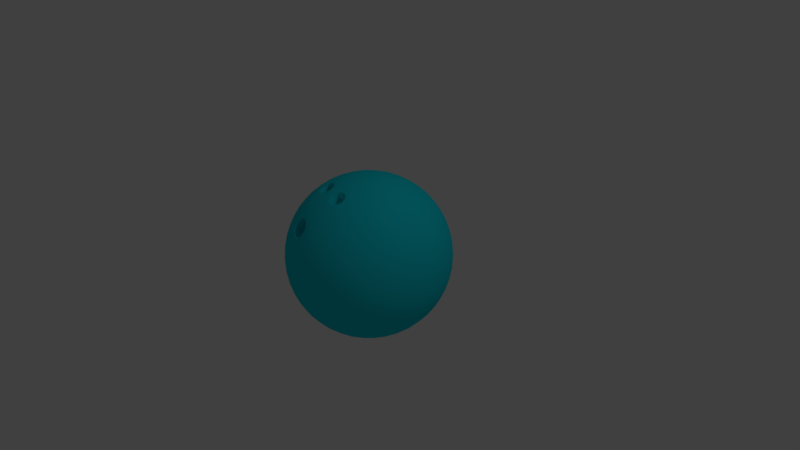 # Source: bowlingball.blend  (saved by Blender 2.78.0; exported with 4.5.12 LTS)
import bpy
from mathutils import Matrix  # noqa: F401  (used for matrix-valued properties, if any)

bpy.ops.wm.read_factory_settings(use_empty=True)
scene = bpy.context.scene
scene.name = 'Scene'

# ---- collections
col_collection_1 = bpy.data.collections.new('Collection 1'); scene.collection.children.link(col_collection_1)

# ---- materials (node trees are filled in below, after node groups)
mat_bowlingball = bpy.data.materials.new('BowlingBall')
mat_bowlingball.alpha_threshold = 0.0
mat_bowlingball.use_transparent_shadow = False
mat_bowlingball.diffuse_color = (0.006989, 0.6841, 0.8, 1.0)
mat_bowlingball.roughness = 0.5

# ---- material node trees

# ---- world
world_world = bpy.data.worlds.new('World'); scene.world = world_world
world_world.color = (0.05088, 0.05088, 0.05088)
world_world.use_sun_shadow = False
world_world.sun_shadow_jitter_overblur = 0.0
world_world.cycles.sampling_method = 'MANUAL'

# ---- cameras
cam_camera = bpy.data.cameras.new('Camera')
cam_camera.clip_end = 100.0
cam_camera.lens = 35.0
cam_camera.sensor_width = 32.0
cam_camera.sensor_height = 18.0
cam_camera.ortho_scale = 7.314
cam_camera.dof.focus_distance = 0.0
cam_camera.dof.aperture_fstop = 128.0

# ---- lights
light_lamp = bpy.data.lights.new('Lamp', 'POINT')
light_lamp.transmission_factor = 0.0
light_lamp.cutoff_distance = 30.0
light_lamp.energy = 100.0
light_lamp.shadow_buffer_clip_start = 1.001
light_lamp.shadow_soft_size = 0.1
light_lamp.shadow_maximum_resolution = 0.006
light_lamp.use_absolute_resolution = True

# ---- meshes
me_icosphere_001 = bpy.data.meshes.new('Icosphere.001')
me_icosphere_001.from_pydata([(0.0, 0.0, -1.3), (0.9407, -0.6834, -0.5814), (-0.3593, -1.106, -0.5814), (-1.163, 0.0, -0.5814), (-0.3593, 1.106, -0.5814), (0.9407, 0.6834, -0.5814), (0.3593, -1.106, 0.5814), (-0.9407, -0.6834, 0.5814), (-0.9407, 0.6834, 0.5814), (0.3593, 1.106, 0.5814), (1.163, 0.0, 0.5814), (0.0, 0.0, 1.3), (-0.3353, -1.032, -0.7159), (-0.3027, -0.9315, -0.8548), (-0.2609, -0.803, -0.9885), (-0.2112, -0.65, -1.106), (-0.1565, -0.4818, -1.197), (-0.1009, -0.3105, -1.258), (-0.0479, -0.1474, -1.291), (0.1254, -0.09112, -1.291), (0.2641, -0.1919, -1.258), (0.4098, -0.2978, -1.197), (0.5529, -0.4017, -1.106), (0.683, -0.4963, -0.9885), (0.7924, -0.5757, -0.8548), (0.8779, -0.6378, -0.7159), (0.83, -0.7852, -0.6201), (0.6915, -0.8862, -0.653), (0.5265, -0.978, -0.6754), (0.3417, -1.052, -0.6835), (0.1489, -1.101, -0.6754), (-0.03853, -1.123, -0.653), (-0.2099, -1.123, -0.6201), (1.003, 0.5467, -0.6201), (1.057, 0.3838, -0.653), (1.093, 0.1985, -0.6754), (1.106, -1.752e-08, -0.6835), (1.093, -0.1985, -0.6754), (1.057, -0.3838, -0.653), (1.003, -0.5467, -0.6201), (0.1254, 0.09112, -1.291), (0.2641, 0.1919, -1.258), (0.4098, 0.2978, -1.197), (0.5529, 0.4017, -1.106), (0.683, 0.4963, -0.9885), (0.7924, 0.5757, -0.8548), (0.8779, 0.6378, -0.7159), (-1.085, 0.0, -0.7159), (-0.9795, 0.0, -0.8548), (-0.8443, 0.0, -0.9885), (-0.6834, 0.0, -1.106), (-0.5066, 0.0, -1.197), (-0.3265, 0.0, -1.258), (-0.155, 0.0, -1.291), (-0.4903, -1.032, -0.6201), (-0.6292, -0.9315, -0.653), (-0.7675, -0.803, -0.6754), (-0.8946, -0.65, -0.6835), (-1.001, -0.4818, -0.6754), (-1.08, -0.3105, -0.653), (-1.133, -0.1474, -0.6201), (-0.3353, 1.032, -0.7159), (-0.3027, 0.9315, -0.8548), (-0.2609, 0.803, -0.9885), (-0.2112, 0.65, -1.106), (-0.1565, 0.4818, -1.197), (-0.1009, 0.3105, -1.258), (-0.0479, 0.1474, -1.291), (-1.133, 0.1474, -0.6201), (-1.08, 0.3105, -0.653), (-1.001, 0.4818, -0.6754), (-0.8946, 0.65, -0.6835), (-0.7675, 0.803, -0.6754), (-0.6292, 0.9315, -0.653), (-0.4903, 1.032, -0.6201), (-0.2099, 1.123, -0.6201), (-0.03853, 1.123, -0.653), (0.1489, 1.101, -0.6754), (0.3417, 1.052, -0.6835), (0.5265, 0.978, -0.6754), (0.6915, 0.8862, -0.653), (0.83, 0.7852, -0.6201), (1.211, -0.09112, 0.4651), (1.244, -0.1919, 0.3265), (1.254, -0.2978, 0.1689), (1.236, -0.4017, -1.752e-08), (1.19, -0.4963, -0.1689), (1.119, -0.5757, -0.3265), (1.033, -0.6378, -0.4651), (1.033, 0.6378, -0.4651), (1.119, 0.5757, -0.3265), (1.19, 0.4963, -0.1689), (1.236, 0.4017, 1.752e-08), (1.254, 0.2978, 0.1689), (1.244, 0.1919, 0.3265), (1.211, 0.09112, 0.4651), (0.2874, -1.179, 0.4651), (0.2018, -1.242, 0.3265), (0.1044, -1.285, 0.1689), (0.0, -1.3, -1.752e-08), (-0.1044, -1.285, -0.1689), (-0.2018, -1.242, -0.3265), (-0.2874, -1.179, -0.4651), (0.9258, -0.7853, -0.4651), (0.8933, -0.8862, -0.3265), (0.8396, -0.978, -0.1689), (0.7641, -1.052, 1.752e-08), (0.6707, -1.101, 0.1689), (0.5668, -1.123, 0.3265), (0.4607, -1.123, 0.4651), (-1.033, -0.6378, 0.4651), (-1.119, -0.5757, 0.3265), (-1.19, -0.4963, 0.1689), (-1.236, -0.4017, -1.752e-08), (-1.254, -0.2978, -0.1689), (-1.244, -0.1919, -0.3265), (-1.211, -0.09112, -0.4651), (-0.4607, -1.123, -0.4651), (-0.5668, -1.123, -0.3265), (-0.6707, -1.101, -0.1689), (-0.7641, -1.052, 1.752e-08), (-0.8396, -0.978, 0.1689), (-0.8933, -0.8862, 0.3265), (-0.9258, -0.7853, 0.4651), (-0.9258, 0.7853, 0.4651), (-0.8933, 0.8862, 0.3265), (-0.8396, 0.978, 0.1689), (-0.7641, 1.052, -1.752e-08), (-0.6707, 1.101, -0.1689), (-0.5668, 1.123, -0.3265), (-0.4607, 1.123, -0.4651), (-1.211, 0.09112, -0.4651), (-1.244, 0.1919, -0.3265), (-1.254, 0.2978, -0.1689), (-1.236, 0.4017, 1.752e-08), (-1.19, 0.4963, 0.1689), (-1.119, 0.5757, 0.3265), (-1.033, 0.6378, 0.4651), (0.4607, 1.123, 0.4651), (0.5668, 1.123, 0.3265), (0.6707, 1.101, 0.1689), (0.7641, 1.052, -1.752e-08), (0.8396, 0.978, -0.1689), (0.8933, 0.8862, -0.3265), (0.9258, 0.7853, -0.4651), (-0.2874, 1.179, -0.4651), (-0.2018, 1.242, -0.3265), (-0.1044, 1.285, -0.1689), (0.0, 1.3, 1.752e-08), (0.1044, 1.285, 0.1689), (0.2018, 1.242, 0.3265), (0.2874, 1.179, 0.4651), (1.133, -0.1474, 0.6201), (1.08, -0.3105, 0.653), (1.001, -0.4818, 0.6754), (0.8946, -0.65, 0.6835), (0.7675, -0.803, 0.6754), (0.6292, -0.9315, 0.653), (0.4903, -1.032, 0.6201), (0.2099, -1.123, 0.6201), (0.03853, -1.123, 0.653), (-0.1828, -1.09, 0.6754), (-0.5265, -0.978, 0.6754), (-0.6915, -0.8862, 0.653), (-0.83, -0.7852, 0.6201), (-1.003, -0.5467, 0.6201), (-1.057, -0.3838, 0.653), (-1.093, -0.1985, 0.6754), (-1.106, 1.752e-08, 0.6835), (-1.093, 0.1985, 0.6754), (-1.057, 0.3838, 0.653), (-1.003, 0.5467, 0.6201), (-0.83, 0.7852, 0.6201), (-0.6915, 0.8862, 0.653), (-0.5265, 0.978, 0.6754), (-0.3417, 1.052, 0.6835), (-0.1489, 1.101, 0.6754), (0.03853, 1.123, 0.653), (0.2099, 1.123, 0.6201), (0.4903, 1.032, 0.6201), (0.6292, 0.9315, 0.653), (0.7675, 0.803, 0.6754), (0.8946, 0.65, 0.6835), (1.001, 0.4818, 0.6754), (1.08, 0.3105, 0.653), (1.133, 0.1474, 0.6201), (0.0479, -0.1474, 1.291), (0.1009, -0.3105, 1.258), (0.1158, -0.5198, 1.183), (0.1521, -0.64, 1.118), (0.2609, -0.803, 0.9885), (0.3027, -0.9315, 0.8548), (0.3353, -1.032, 0.7159), (1.085, 0.0, 0.7159), (0.9795, 0.0, 0.8548), (0.8443, 0.0, 0.9885), (0.6834, 0.0, 1.106), (0.5066, 0.0, 1.197), (0.3265, 0.0, 1.258), (0.155, 0.0, 1.291), (-0.1254, -0.09112, 1.291), (-0.2641, -0.1919, 1.258), (-0.3992, -0.3524, 1.183), (-0.4992, -0.4284, 1.118), (-0.683, -0.4963, 0.9885), (-0.7924, -0.5757, 0.8548), (-0.8779, -0.6378, 0.7159), (-0.1254, 0.09112, 1.291), (-0.2641, 0.1919, 1.258), (-0.4098, 0.2978, 1.197), (-0.5529, 0.4017, 1.106), (-0.683, 0.4963, 0.9885), (-0.7924, 0.5757, 0.8548), (-0.8779, 0.6378, 0.7159), (0.0479, 0.1474, 1.291), (0.1009, 0.3105, 1.258), (0.1565, 0.4818, 1.197), (0.2112, 0.65, 1.106), (0.2609, 0.803, 0.9885), (0.3027, 0.9315, 0.8548), (0.3353, 1.032, 0.7159), (0.2161, 0.157, 1.272), (0.3993, 0.1645, 1.226), (0.2798, 0.3289, 1.226), (0.5868, 0.1686, 1.148), (0.4703, 0.3417, 1.163), (0.3417, 0.5059, 1.148), (0.7641, 0.1687, 1.038), (0.6587, 0.3463, 1.066), (0.5329, 0.5195, 1.066), (0.3965, 0.6746, 1.038), (0.9181, 0.1645, 0.9055), (0.8297, 0.3417, 0.9407), (0.715, 0.5195, 0.9534), (0.5814, 0.6834, 0.9407), (0.4401, 0.8224, 0.9055), (1.041, 0.157, 0.7622), (0.9716, 0.3289, 0.7986), (0.8737, 0.506, 0.8189), (0.7512, 0.6746, 0.8189), (0.6131, 0.8224, 0.7986), (0.4711, 0.9419, 0.7622), (-0.08253, 0.254, 1.272), (-0.03303, 0.4306, 1.226), (-0.2264, 0.3678, 1.226), (0.02093, 0.6102, 1.148), (-0.1797, 0.5529, 1.163), (-0.3756, 0.4813, 1.148), (0.07572, 0.7788, 1.038), (-0.1258, 0.7335, 1.066), (-0.3294, 0.6674, 1.066), (-0.5191, 0.5856, 1.038), (0.1273, 0.924, 0.9055), (-0.06863, 0.8946, 0.9407), (-0.2731, 0.8405, 0.9534), (-0.4703, 0.7641, 0.9407), (-0.6461, 0.6727, 0.9055), (0.1725, 1.039, 0.7622), (-0.01262, 1.026, 0.7986), (-0.2112, 0.9873, 0.8189), (-0.4095, 0.9229, 0.8189), (-0.5927, 0.8372, 0.7986), (-0.7502, 0.7391, 0.7622), (-0.2671, 0.0, 1.272), (-0.4197, 0.1016, 1.226), (-0.4197, -0.1016, 1.226), (-0.5738, 0.2085, 1.148), (-0.5814, 0.0, 1.163), (-0.5738, -0.2085, 1.148), (-0.7173, 0.3127, 1.038), (-0.7365, 0.107, 1.066), (-0.7365, -0.107, 1.066), (-0.7173, -0.3127, 1.038), (-0.8395, 0.4066, 0.9055), (-0.8721, 0.2112, 0.9407), (-0.8838, -1.662e-08, 0.9534), (-0.8721, -0.2112, 0.9407), (-0.8395, -0.4066, 0.9055), (-0.9347, 0.4851, 0.7622), (-0.9794, 0.3049, 0.7986), (-1.004, 0.1042, 0.8189), (-1.004, -0.1042, 0.8189), (-0.9794, -0.3049, 0.7986), (-0.9347, -0.4851, 0.7622), (-0.08253, -0.254, 1.272), (-0.2719, -0.4053, 1.202), (-0.01831, -0.4877, 1.202), (0.193, -0.4175, 0.3978), (-0.1797, -0.5529, 1.163), (-0.473, -0.5534, 1.073), (-0.3436, -0.611, 1.091), (-0.08116, -0.6963, 1.091), (0.05736, -0.7258, 1.073), (-0.6461, -0.6727, 0.9055), (-0.4703, -0.7641, 0.9407), (-0.2731, -0.8405, 0.9534), (-0.06863, -0.8946, 0.9407), (0.1273, -0.924, 0.9055), (-0.7502, -0.7391, 0.7622), (-0.5927, -0.8372, 0.7986), (-0.397, -0.9437, 0.793), (-0.2335, -0.9969, 0.793), (-0.01262, -1.026, 0.7986), (0.1725, -1.039, 0.7622), (0.2161, -0.157, 1.272), (0.2798, -0.3289, 1.226), (0.3993, -0.1645, 1.226), (0.3417, -0.5059, 1.148), (0.4703, -0.3417, 1.163), (0.5868, -0.1686, 1.148), (0.3965, -0.6746, 1.038), (0.5329, -0.5195, 1.066), (0.6587, -0.3463, 1.066), (0.7641, -0.1687, 1.038), (0.4401, -0.8224, 0.9055), (0.5814, -0.6834, 0.9407), (0.715, -0.5195, 0.9534), (0.8297, -0.3417, 0.9407), (0.9181, -0.1645, 0.9055), (0.4711, -0.9419, 0.7622), (0.6131, -0.8224, 0.7986), (0.7512, -0.6746, 0.8189), (0.8737, -0.506, 0.8189), (0.9716, -0.3289, 0.7986), (1.041, -0.157, 0.7622), (1.175, 0.254, 0.4952), (1.198, 0.3678, 0.3459), (1.111, 0.4306, 0.5188), (1.195, 0.4813, 0.1773), (1.12, 0.5529, 0.3593), (1.017, 0.6102, 0.532), (1.161, 0.5856, -1.565e-08), (1.101, 0.6674, 0.1821), (1.01, 0.7335, 0.3642), (0.8946, 0.7788, 0.532), (1.099, 0.6727, -0.1729), (1.052, 0.7641, 3.28e-08), (0.9748, 0.8405, 0.1821), (0.8721, 0.8946, 0.3593), (0.753, 0.924, 0.5188), (1.017, 0.7391, -0.3301), (0.9794, 0.8372, -0.1729), (0.9156, 0.9229, 1.023e-07), (0.8269, 0.9873, 0.1773), (0.72, 1.026, 0.3459), (0.6046, 1.039, 0.4952), (0.1215, 1.196, 0.4952), (0.02041, 1.253, 0.3459), (-0.06606, 1.19, 0.5188), (-0.08867, 1.285, 0.1773), (-0.1797, 1.236, 0.3593), (-0.266, 1.156, 0.532), (-0.1983, 1.285, -4.382e-07), (-0.2946, 1.253, 0.1821), (-0.3856, 1.187, 0.3642), (-0.4643, 1.092, 0.532), (-0.3002, 1.253, -0.1729), (-0.4017, 1.236, -5.74e-07), (-0.4982, 1.187, 0.1821), (-0.5814, 1.106, 0.3593), (-0.6461, 1.002, 0.5188), (-0.3886, 1.196, -0.3301), (-0.4936, 1.19, -0.1729), (-0.5948, 1.156, -5.284e-07), (-0.6835, 1.092, 0.1773), (-0.753, 1.002, 0.3459), (-0.8012, 0.896, 0.4952), (-1.1, 0.4851, 0.4952), (-1.185, 0.4066, 0.3459), (-1.152, 0.3049, 0.5188), (-1.249, 0.3127, 0.1773), (-1.231, 0.2112, 0.3593), (-1.182, 0.1042, 0.532), (-1.283, 0.2085, 1.095e-07), (-1.283, 0.107, 0.1821), (-1.248, -8.034e-08, 0.3642), (-1.182, -0.1042, 0.532), (-1.284, 0.1016, -0.1729), (-1.3, -4.428e-07, 7.872e-07), (-1.283, -0.107, 0.1821), (-1.231, -0.2112, 0.3593), (-1.152, -0.3049, 0.5188), (-1.257, -5.236e-07, -0.3301), (-1.284, -0.1017, -0.1729), (-1.283, -0.2085, 1.875e-06), (-1.249, -0.3127, 0.1773), (-1.185, -0.4066, 0.3459), (-1.1, -0.4851, 0.4952), (-0.8012, -0.896, 0.4952), (-0.753, -1.002, 0.3459), (-0.6461, -1.002, 0.5188), (-0.6835, -1.092, 0.1773), (-0.5814, -1.106, 0.3593), (-0.4643, -1.092, 0.532), (-0.5948, -1.156, -7.981e-07), (-0.4982, -1.187, 0.1821), (-0.3856, -1.187, 0.3642), (-0.2784, -1.135, 0.5579), (-0.4936, -1.19, -0.1729), (-0.4017, -1.236, -1.05e-06), (-0.2946, -1.253, 0.1821), (-0.1797, -1.236, 0.3593), (-0.06606, -1.19, 0.5188), (-0.3886, -1.196, -0.3301), (-0.3002, -1.253, -0.1729), (-0.1983, -1.285, -6.818e-07), (-0.08867, -1.285, 0.1773), (0.02041, -1.253, 0.3459), (0.1215, -1.196, 0.4952), (0.6046, -1.039, 0.4952), (0.72, -1.026, 0.3459), (0.753, -0.924, 0.5188), (0.8269, -0.9873, 0.1773), (0.8721, -0.8946, 0.3593), (0.8946, -0.7788, 0.532), (0.9156, -0.9229, -1.424e-06), (0.9748, -0.8405, 0.1821), (1.01, -0.7335, 0.3642), (1.017, -0.6102, 0.532), (0.9794, -0.8372, -0.1729), (1.052, -0.7641, -2.493e-06), (1.101, -0.6674, 0.1821), (1.12, -0.5529, 0.3593), (1.111, -0.4306, 0.5188), (1.017, -0.7391, -0.3301), (1.099, -0.6727, -0.1729), (1.161, -0.5856, -2.983e-06), (1.195, -0.4813, 0.1773), (1.198, -0.3678, 0.3459), (1.175, -0.254, 0.4952), (0.3886, 1.196, 0.3301), (0.4936, 1.19, 0.1729), (0.3002, 1.253, 0.1729), (0.5948, 1.156, -9.09e-09), (0.4017, 1.236, -2.615e-14), (0.1983, 1.285, 9.09e-09), (0.6835, 1.092, -0.1773), (0.4982, 1.187, -0.1821), (0.2946, 1.253, -0.1821), (0.08867, 1.285, -0.1773), (0.753, 1.002, -0.3459), (0.5814, 1.106, -0.3593), (0.3856, 1.187, -0.3642), (0.1797, 1.236, -0.3593), (-0.02041, 1.253, -0.3459), (0.8012, 0.896, -0.4952), (0.6461, 1.002, -0.5188), (0.4643, 1.092, -0.532), (0.266, 1.156, -0.532), (0.06606, 1.19, -0.5188), (-0.1215, 1.196, -0.4952), (-1.017, 0.7391, 0.3301), (-0.9794, 0.8372, 0.1729), (-1.099, 0.6727, 0.1729), (-0.9156, 0.9229, -9.09e-09), (-1.052, 0.7641, -7.845e-14), (-1.161, 0.5856, 9.09e-09), (-0.8269, 0.9873, -0.1773), (-0.9748, 0.8406, -0.1821), (-1.101, 0.6674, -0.1821), (-1.195, 0.4813, -0.1773), (-0.72, 1.026, -0.3459), (-0.8721, 0.8946, -0.3593), (-1.01, 0.7335, -0.3642), (-1.12, 0.5529, -0.3593), (-1.198, 0.3678, -0.3459), (-0.6046, 1.039, -0.4952), (-0.753, 0.924, -0.5188), (-0.8946, 0.7788, -0.532), (-1.017, 0.6102, -0.532), (-1.111, 0.4306, -0.5188), (-1.175, 0.254, -0.4952), (-1.017, -0.7391, 0.3301), (-1.099, -0.6727, 0.1729), (-0.9794, -0.8372, 0.1729), (-1.161, -0.5856, -9.09e-09), (-1.052, -0.7641, 8.031e-14), (-0.9156, -0.9229, 9.09e-09), (-1.195, -0.4813, -0.1773), (-1.101, -0.6674, -0.1821), (-0.9748, -0.8406, -0.1821), (-0.8269, -0.9873, -0.1773), (-1.198, -0.3678, -0.3459), (-1.12, -0.5529, -0.3593), (-1.01, -0.7335, -0.3642), (-0.8721, -0.8946, -0.3593), (-0.72, -1.026, -0.3459), (-1.175, -0.254, -0.4952), (-1.111, -0.4306, -0.5188), (-1.017, -0.6102, -0.532), (-0.8946, -0.7788, -0.532), (-0.753, -0.924, -0.5188), (-0.6046, -1.039, -0.4952), (0.3886, -1.196, 0.3301), (0.3002, -1.253, 0.1729), (0.4936, -1.19, 0.1729), (0.1983, -1.285, -9.09e-09), (0.4017, -1.236, 2.802e-14), (0.5948, -1.156, 9.09e-09), (0.08867, -1.285, -0.1773), (0.2946, -1.253, -0.1821), (0.4982, -1.187, -0.1821), (0.6835, -1.092, -0.1773), (-0.02041, -1.253, -0.3459), (0.1797, -1.236, -0.3593), (0.3856, -1.187, -0.3642), (0.5814, -1.106, -0.3593), (0.753, -1.002, -0.3459), (-0.1215, -1.196, -0.4952), (0.06606, -1.19, -0.5188), (0.266, -1.156, -0.532), (0.4643, -1.092, -0.532), (0.6461, -1.002, -0.5188), (0.8012, -0.896, -0.4952), (1.257, -1.507e-08, 0.3301), (1.284, -0.1016, 0.1729), (1.284, 0.1016, 0.1729), (1.283, -0.2085, -9.09e-09), (1.3, 0.0, 0.0), (1.283, 0.2085, 9.09e-09), (1.249, -0.3127, -0.1773), (1.283, -0.107, -0.1821), (1.283, 0.107, -0.1821), (1.249, 0.3127, -0.1773), (1.185, -0.4066, -0.3459), (1.231, -0.2112, -0.3593), (1.248, -3.324e-08, -0.3642), (1.231, 0.2112, -0.3593), (1.185, 0.4066, -0.3459), (1.1, -0.4851, -0.4952), (1.152, -0.3049, -0.5188), (1.182, -0.1042, -0.532), (1.182, 0.1042, -0.532), (1.152, 0.3049, -0.5188), (1.1, 0.4851, -0.4952), (0.7502, 0.7391, -0.7622), (0.6461, 0.6727, -0.9055), (0.5927, 0.8372, -0.7986), (0.5191, 0.5856, -1.038), (0.4703, 0.7641, -0.9407), (0.4095, 0.9229, -0.8189), (0.3756, 0.4813, -1.148), (0.3294, 0.6674, -1.066), (0.2731, 0.8405, -0.9534), (0.2112, 0.9873, -0.8189), (0.2264, 0.3678, -1.226), (0.1797, 0.5529, -1.163), (0.1258, 0.7335, -1.066), (0.06863, 0.8946, -0.9407), (0.01262, 1.026, -0.7986), (0.08253, 0.254, -1.272), (0.03303, 0.4306, -1.226), (-0.02093, 0.6102, -1.148), (-0.07573, 0.7788, -1.038), (-0.1273, 0.924, -0.9055), (-0.1725, 1.039, -0.7622), (-0.4711, 0.9419, -0.7622), (-0.4401, 0.8224, -0.9055), (-0.6131, 0.8224, -0.7986), (-0.3965, 0.6746, -1.038), (-0.5814, 0.6834, -0.9407), (-0.7512, 0.6746, -0.8189), (-0.3417, 0.5059, -1.148), (-0.5329, 0.5195, -1.066), (-0.715, 0.5195, -0.9534), (-0.8737, 0.506, -0.8189), (-0.2798, 0.3289, -1.226), (-0.4703, 0.3417, -1.163), (-0.6587, 0.3463, -1.066), (-0.8297, 0.3417, -0.9407), (-0.9716, 0.3289, -0.7986), (-0.2161, 0.157, -1.272), (-0.3993, 0.1645, -1.226), (-0.5868, 0.1686, -1.148), (-0.7641, 0.1686, -1.038), (-0.9181, 0.1645, -0.9055), (-1.041, 0.157, -0.7622), (-1.041, -0.157, -0.7622), (-0.9181, -0.1645, -0.9055), (-0.9716, -0.3289, -0.7986), (-0.7641, -0.1687, -1.038), (-0.8297, -0.3417, -0.9407), (-0.8737, -0.506, -0.8189), (-0.5868, -0.1687, -1.148), (-0.6587, -0.3463, -1.066), (-0.715, -0.5195, -0.9534), (-0.7512, -0.6746, -0.8189), (-0.3993, -0.1645, -1.226), (-0.4703, -0.3417, -1.163), (-0.5329, -0.5195, -1.066), (-0.5814, -0.6834, -0.9407), (-0.6131, -0.8224, -0.7986), (-0.2161, -0.157, -1.272), (-0.2798, -0.3289, -1.226), (-0.3417, -0.506, -1.148), (-0.3965, -0.6746, -1.038), (-0.4401, -0.8224, -0.9055), (-0.4711, -0.9419, -0.7622), (0.9347, 0.4851, -0.7622), (0.9794, 0.3049, -0.7986), (0.8395, 0.4066, -0.9055), (1.004, 0.1042, -0.8189), (0.8721, 0.2112, -0.9407), (0.7173, 0.3127, -1.038), (1.004, -0.1042, -0.8189), (0.8838, -6.266e-07, -0.9534), (0.7365, 0.107, -1.066), (0.5739, 0.2085, -1.148), (0.9794, -0.3049, -0.7986), (0.8721, -0.2112, -0.9407), (0.7365, -0.107, -1.066), (0.5814, -9.347e-07, -1.163), (0.4197, 0.1016, -1.226), (0.9347, -0.4851, -0.7622), (0.8395, -0.4066, -0.9055), (0.7173, -0.3127, -1.038), (0.5739, -0.2085, -1.148), (0.4197, -0.1017, -1.226), (0.2671, -7.219e-07, -1.272), (-0.1725, -1.039, -0.7622), (-0.1273, -0.924, -0.9055), (0.01262, -1.026, -0.7986), (-0.07572, -0.7788, -1.038), (0.06863, -0.8946, -0.9407), (0.2112, -0.9873, -0.8189), (-0.02093, -0.6102, -1.148), (0.1258, -0.7335, -1.066), (0.2731, -0.8405, -0.9534), (0.4095, -0.9229, -0.8189), (0.03303, -0.4306, -1.226), (0.1797, -0.5529, -1.163), (0.3294, -0.6674, -1.066), (0.4703, -0.7641, -0.9407), (0.5927, -0.8372, -0.7986), (0.08253, -0.254, -1.272), (0.2264, -0.3678, -1.226), (0.3756, -0.4813, -1.148), (0.5191, -0.5856, -1.038), (0.6461, -0.6727, -0.9055), (0.7502, -0.7391, -0.7622), (-0.4095, -0.9229, 0.8189), (-0.2112, -0.9873, 0.8189), (-0.4926, -0.989, 0.6754), (-0.1489, -1.101, 0.6754), (-0.266, -1.156, 0.532), (-0.442, -1.082, 0.5579), (-0.3638, -0.959, 0.7861), (-0.332, -0.9655, 0.7922), (-0.2989, -0.9762, 0.7922), (-0.2694, -0.9897, 0.7861), (-0.41, -0.9588, 0.7634), (-0.4321, -0.9643, 0.744), (-0.451, -0.9732, 0.7207), (-0.4643, -0.9845, 0.6965), (-0.2318, -1.017, 0.7634), (-0.2172, -1.034, 0.744), (-0.2072, -1.052, 0.7207), (-0.2031, -1.069, 0.6965), (-0.2654, -1.12, 0.5875), (-0.2434, -1.115, 0.607), (-0.2245, -1.106, 0.6302), (-0.2111, -1.094, 0.6543), (-0.4724, -1.009, 0.6543), (-0.4683, -1.026, 0.6302), (-0.4583, -1.045, 0.607), (-0.4436, -1.062, 0.5875), (-0.4061, -1.089, 0.5648), (-0.3766, -1.103, 0.5588), (-0.3435, -1.113, 0.5588), (-0.3117, -1.12, 0.5648), (-0.2596, -0.9813, 0.8039), (-0.2475, -1.003, 0.777), (-0.4838, -0.9755, 0.7007), (-0.4716, -0.9958, 0.6754), (-0.182, -1.074, 0.7007), (-0.2038, -1.083, 0.6754), (-0.1916, -1.103, 0.6502), (-0.4608, -1.065, 0.5743), (-0.4279, -1.076, 0.5739), (-0.3087, -1.132, 0.5471), (-0.2863, -1.122, 0.5739), (-0.3891, -0.9567, 0.777), (-0.3668, -0.9465, 0.8039), (-0.3307, -0.9538, 0.8107), (-0.2931, -0.966, 0.8107), (-0.4222, -0.9462, 0.7766), (-0.4472, -0.9524, 0.7545), (-0.4687, -0.9626, 0.7281), (-0.2146, -1.014, 0.7766), (-0.198, -1.033, 0.7545), (-0.1866, -1.054, 0.7281), (-0.2533, -1.133, 0.5743), (-0.2282, -1.126, 0.5963), (-0.2068, -1.116, 0.6227), (-0.4934, -1.005, 0.6502), (-0.4888, -1.025, 0.6227), (-0.4774, -1.045, 0.5963), (-0.4158, -1.097, 0.5471), (-0.3824, -1.113, 0.5402), (-0.3448, -1.125, 0.5402), (0.1565, -0.4818, 1.197), (0.2112, -0.65, 1.106), (-0.4098, -0.2978, 1.197), (-0.5529, -0.4017, 1.106), (-0.03303, -0.4306, 1.226), (-0.2264, -0.3678, 1.226), (-0.5191, -0.5856, 1.038), (-0.3294, -0.6674, 1.066), (-0.1258, -0.7335, 1.066), (0.07572, -0.7788, 1.038), (-0.2411, -0.5309, 1.158), (-0.117, -0.5712, 1.158), (0.1049, -0.5508, 1.169), (0.1149, -0.5665, 1.161), (0.1222, -0.5844, 1.151), (0.1257, -0.603, 1.141), (0.1257, -0.6205, 1.131), (-0.4086, -0.3839, 1.169), (-0.426, -0.3908, 1.161), (-0.4424, -0.401, 1.151), (-0.4561, -0.414, 1.141), (-0.4664, -0.4281, 1.131), (0.004127, -0.5123, 1.191), (0.02351, -0.5125, 1.19), (0.04409, -0.5156, 1.189), (0.06408, -0.5219, 1.185), (0.08177, -0.5305, 1.18), (-0.378, -0.3811, 1.18), (-0.3586, -0.3845, 1.185), (-0.3388, -0.3912, 1.189), (-0.3203, -0.4008, 1.19), (-0.3045, -0.4121, 1.191), (-0.4407, -0.55, 1.087), (-0.4246, -0.5622, 1.088), (-0.4056, -0.5726, 1.089), (-0.3853, -0.5798, 1.093), (-0.3657, -0.5836, 1.098), (-0.04719, -0.687, 1.098), (-0.02908, -0.6956, 1.093), (-0.008393, -0.7017, 1.089), (0.01306, -0.7044, 1.088), (0.03329, -0.704, 1.087), (-0.2847, -0.435, 1.187), (-0.2761, -0.4519, 1.183), (-0.2699, -0.4707, 1.177), (-0.2669, -0.4897, 1.17), (-0.267, -0.5074, 1.162), (-0.02537, -0.5192, 1.187), (-0.04228, -0.5279, 1.183), (-0.05828, -0.5394, 1.177), (-0.07189, -0.553, 1.17), (-0.08227, -0.5675, 1.162), (-0.4753, -0.4545, 1.117), (-0.4759, -0.4725, 1.109), (-0.4734, -0.4915, 1.102), (-0.4678, -0.51, 1.096), (-0.4599, -0.5266, 1.091), (-0.2752, -0.5341, 1.148), (-0.2858, -0.5493, 1.138), (-0.3, -0.5631, 1.128), (-0.3171, -0.5739, 1.118), (-0.3349, -0.5809, 1.109), (-0.09129, -0.5939, 1.148), (-0.09167, -0.6123, 1.138), (-0.08825, -0.6319, 1.128), (-0.08083, -0.6507, 1.118), (-0.07052, -0.6668, 1.109), (0.1173, -0.6471, 1.117), (0.1073, -0.662, 1.109), (0.0941, -0.6759, 1.102), (0.07868, -0.6875, 1.096), (0.06253, -0.6963, 1.091), (0.1552, -0.6212, 1.128), (0.1235, -0.6342, 1.124), (-0.4907, -0.4114, 1.128), (-0.4726, -0.4405, 1.124), (0.09807, -0.5077, 1.19), (0.09481, -0.5394, 1.175), (-0.2872, -0.3912, 1.203), (-0.2934, -0.4222, 1.19), (-0.3651, -0.61, 1.085), (-0.35, -0.5843, 1.103), (0.0358, -0.7289, 1.072), (0.04896, -0.7017, 1.088), (-0.2382, -0.512, 1.167), (-0.2691, -0.521, 1.156), (-0.1083, -0.5542, 1.167), (-0.08858, -0.5797, 1.156), (-0.4839, -0.5363, 1.077), (-0.452, -0.5389, 1.088), (-0.323, -0.6065, 1.1), (-0.09519, -0.6805, 1.1), (-0.06026, -0.6784, 1.103), (0.07627, -0.7183, 1.077), (0.1296, -0.5353, 1.175), (0.1419, -0.5546, 1.164), (0.1508, -0.5767, 1.152), (0.1551, -0.5997, 1.14), (-0.3937, -0.3806, 1.175), (-0.4195, -0.3569, 1.175), (-0.4407, -0.3653, 1.164), (-0.461, -0.3779, 1.152), (-0.478, -0.3939, 1.14), (-0.01086, -0.514, 1.19), (0.002449, -0.4853, 1.203), (0.02623, -0.4855, 1.202), (0.05161, -0.4893, 1.2), (0.07629, -0.497, 1.196), (-0.3778, -0.3531, 1.19), (-0.3539, -0.3573, 1.196), (-0.3294, -0.3655, 1.2), (-0.3066, -0.3774, 1.202), (-0.4574, -0.5687, 1.072), (-0.4376, -0.5837, 1.072), (-0.4142, -0.5965, 1.074), (-0.3892, -0.6054, 1.078), (-0.06322, -0.7081, 1.085), (-0.04097, -0.7186, 1.078), (-0.01547, -0.726, 1.074), (0.01098, -0.7294, 1.072), (-0.2599, -0.4228, 1.198), (-0.2493, -0.4436, 1.193), (-0.2417, -0.4667, 1.185), (-0.238, -0.4901, 1.176), (-0.03826, -0.4948, 1.198), (-0.05903, -0.5055, 1.193), (-0.07876, -0.5197, 1.185), (-0.09553, -0.5365, 1.176), (-0.5029, -0.4476, 1.109), (-0.5036, -0.4696, 1.099), (-0.5005, -0.493, 1.09), (-0.4936, -0.5159, 1.082), (-0.2495, -0.5489, 1.148), (-0.2624, -0.5674, 1.136), (-0.28, -0.5844, 1.123), (-0.301, -0.5978, 1.111), (-0.1208, -0.5907, 1.148), (-0.1212, -0.6133, 1.136), (-0.117, -0.6374, 1.123), (-0.1079, -0.6605, 1.111), (0.1437, -0.6577, 1.109), (0.1314, -0.6759, 1.099), (0.1151, -0.6931, 1.09), (0.09608, -0.7075, 1.082), (-0.138, -0.5852, 0.5233), (-0.1161, -0.5982, 0.5142), (-0.3329, -0.58, 0.4336), (-0.3402, -0.5913, 0.4125), (-0.07164, -0.6649, 0.4336), (-0.07236, -0.6783, 0.4125), (-0.07969, -0.6897, 0.3915), (-0.3122, -0.6577, 0.3246), (-0.2965, -0.6716, 0.311), (-0.1802, -0.7153, 0.3019), (-0.1549, -0.7176, 0.311), (-0.2577, -0.5522, 0.5142), (-0.2324, -0.5545, 0.5233), (-0.2006, -0.561, 0.5293), (-0.1675, -0.5717, 0.5293), (-0.2786, -0.5543, 0.5006), (-0.3007, -0.5597, 0.4811), (-0.3195, -0.5687, 0.4579), (-0.1004, -0.6121, 0.5006), (-0.08575, -0.6296, 0.4811), (-0.07577, -0.6479, 0.4579), (-0.134, -0.7156, 0.3246), (-0.1119, -0.7101, 0.3441), (-0.09306, -0.7011, 0.3673), (-0.3409, -0.6048, 0.3915), (-0.3368, -0.6219, 0.3673), (-0.3269, -0.6403, 0.3441), (-0.2746, -0.6846, 0.3019), (-0.2452, -0.6982, 0.2959), (-0.212, -0.7089, 0.2959), (-0.2093, -0.644, 0.4185), (-0.2573, -0.1595, 0.4627), (-0.1603, -0.2004, 0.4865), (-0.05377, -0.2401, 0.4944), (-0.1784, -0.09968, 0.5142), (-0.07804, -0.1413, 0.5285), (-0.2367, -0.2579, 0.4271), (-0.1347, -0.3033, 0.4414), (-0.2511, -0.1472, 0.4701), (-0.08918, -0.1311, 0.5294), (-0.1503, -0.3026, 0.4366), (-0.05168, -0.2265, 0.5009), (-0.2446, -0.2457, 0.4299), (-0.1196, -0.3, 0.4477), (-0.1933, -0.103, 0.508), (-0.2107, -0.1098, 0.4995), (-0.227, -0.1201, 0.4897), (-0.2408, -0.133, 0.4796), (-0.1627, -0.1002, 0.5191), (-0.1433, -0.1036, 0.5239), (-0.1234, -0.1103, 0.5274), (-0.105, -0.1199, 0.5292), (-0.2254, -0.269, 0.4261), (-0.2093, -0.2813, 0.4263), (-0.1903, -0.2917, 0.4282), (-0.17, -0.2989, 0.4318), (-0.06936, -0.154, 0.5259), (-0.06078, -0.171, 0.5216), (-0.05462, -0.1897, 0.5157), (-0.05161, -0.2087, 0.5085), (-0.26, -0.1736, 0.4558), (-0.2606, -0.1915, 0.448), (-0.2581, -0.2105, 0.4407), (-0.2525, -0.229, 0.4345), (-0.05993, -0.2532, 0.4868), (-0.07046, -0.2683, 0.4771), (-0.08473, -0.2822, 0.4667), (-0.1018, -0.293, 0.4566), (0.2956, -0.4415, 0.374), (0.08354, -0.387, 0.4056), (0.1613, -0.3214, 0.4398), (0.2669, -0.3467, 0.4255), (0.1119, -0.4858, 0.3527), (0.2211, -0.509, 0.3384), (0.2978, -0.4278, 0.3813), (0.2539, -0.3378, 0.4304), (0.2054, -0.5113, 0.3374), (0.08985, -0.3748, 0.4122), (0.1016, -0.4742, 0.359), (0.2347, -0.5037, 0.3412), (0.2771, -0.3581, 0.4192), (0.287, -0.3738, 0.4107), (0.2943, -0.3918, 0.401), (0.2978, -0.4103, 0.3909), (0.1762, -0.3197, 0.4406), (0.1956, -0.3199, 0.4405), (0.2162, -0.323, 0.4387), (0.2362, -0.3292, 0.4352), (0.1249, -0.4944, 0.3479), (0.143, -0.5029, 0.3431), (0.1637, -0.509, 0.3395), (0.1852, -0.5117, 0.3376), (0.1468, -0.3265, 0.4372), (0.1298, -0.3352, 0.4329), (0.1138, -0.3468, 0.4269), (0.1002, -0.3604, 0.4198), (0.08083, -0.4012, 0.3981), (0.08044, -0.4197, 0.3884), (0.08387, -0.4392, 0.378), (0.09129, -0.458, 0.3679), (0.2895, -0.4544, 0.3671), (0.2794, -0.4693, 0.3592), (0.2662, -0.4832, 0.3519), (0.2508, -0.4949, 0.3458)], [], [(0, 19, 18), (1, 25, 39), (0, 18, 53), (0, 53, 67), (0, 67, 40), (1, 39, 88), (2, 32, 102), (3, 60, 116), (4, 74, 130), (5, 81, 144), (1, 88, 103), (2, 102, 117), (3, 116, 131), (4, 130, 145), (5, 144, 89), (6, 158, 192), (7, 164, 206), (8, 171, 213), (9, 178, 220), (10, 185, 193), (199, 214, 11), (198, 221, 199), (197, 222, 198), (196, 224, 197), (195, 227, 196), (194, 231, 195), (193, 236, 194), (199, 221, 214), (221, 215, 214), (198, 222, 221), (222, 223, 221), (221, 223, 215), (223, 216, 215), (197, 224, 222), (224, 225, 222), (222, 225, 223), (225, 226, 223), (223, 226, 216), (226, 217, 216), (196, 227, 224), (227, 228, 224), (224, 228, 225), (228, 229, 225), (225, 229, 226), (229, 230, 226), (226, 230, 217), (230, 218, 217), (195, 231, 227), (231, 232, 227), (227, 232, 228), (232, 233, 228), (228, 233, 229), (233, 234, 229), (229, 234, 230), (234, 235, 230), (230, 235, 218), (235, 219, 218), (194, 236, 231), (236, 237, 231), (231, 237, 232), (237, 238, 232), (232, 238, 233), (238, 239, 233), (233, 239, 234), (239, 240, 234), (234, 240, 235), (240, 241, 235), (235, 241, 219), (241, 220, 219), (193, 185, 236), (185, 184, 236), (236, 184, 237), (184, 183, 237), (237, 183, 238), (183, 182, 238), (238, 182, 239), (182, 181, 239), (239, 181, 240), (181, 180, 240), (240, 180, 241), (180, 179, 241), (241, 179, 220), (179, 9, 220), (214, 207, 11), (215, 242, 214), (216, 243, 215), (217, 245, 216), (218, 248, 217), (219, 252, 218), (220, 257, 219), (214, 242, 207), (242, 208, 207), (215, 243, 242), (243, 244, 242), (242, 244, 208), (244, 209, 208), (216, 245, 243), (245, 246, 243), (243, 246, 244), (246, 247, 244), (244, 247, 209), (247, 210, 209), (217, 248, 245), (248, 249, 245), (245, 249, 246), (249, 250, 246), (246, 250, 247), (250, 251, 247), (247, 251, 210), (251, 211, 210), (218, 252, 248), (252, 253, 248), (248, 253, 249), (253, 254, 249), (249, 254, 250), (254, 255, 250), (250, 255, 251), (255, 256, 251), (251, 256, 211), (256, 212, 211), (219, 257, 252), (257, 258, 252), (252, 258, 253), (258, 259, 253), (253, 259, 254), (259, 260, 254), (254, 260, 255), (260, 261, 255), (255, 261, 256), (261, 262, 256), (256, 262, 212), (262, 213, 212), (220, 178, 257), (178, 177, 257), (257, 177, 258), (177, 176, 258), (258, 176, 259), (176, 175, 259), (259, 175, 260), (175, 174, 260), (260, 174, 261), (174, 173, 261), (261, 173, 262), (173, 172, 262), (262, 172, 213), (172, 8, 213), (207, 200, 11), (208, 263, 207), (209, 264, 208), (210, 266, 209), (211, 269, 210), (212, 273, 211), (213, 278, 212), (207, 263, 200), (263, 201, 200), (208, 264, 263), (264, 265, 263), (263, 265, 201), (265, 702, 201), (209, 266, 264), (266, 267, 264), (264, 267, 265), (267, 268, 265), (265, 268, 702), (268, 703, 702), (210, 269, 266), (269, 270, 266), (266, 270, 267), (270, 271, 267), (267, 271, 268), (271, 272, 268), (268, 272, 703), (272, 204, 703), (211, 273, 269), (273, 274, 269), (269, 274, 270), (274, 275, 270), (270, 275, 271), (275, 276, 271), (271, 276, 272), (276, 277, 272), (272, 277, 204), (277, 205, 204), (212, 278, 273), (278, 279, 273), (273, 279, 274), (279, 280, 274), (274, 280, 275), (280, 281, 275), (275, 281, 276), (281, 282, 276), (276, 282, 277), (282, 283, 277), (277, 283, 205), (283, 206, 205), (213, 171, 278), (171, 170, 278), (278, 170, 279), (170, 169, 279), (279, 169, 280), (169, 168, 280), (280, 168, 281), (168, 167, 281), (281, 167, 282), (167, 166, 282), (282, 166, 283), (166, 165, 283), (283, 165, 206), (165, 7, 206), (200, 186, 11), (201, 284, 200), (702, 705, 201), (746, 745, 903, 885), (204, 706, 703), (205, 293, 204), (206, 298, 205), (200, 284, 186), (284, 187, 186), (201, 705, 284), (705, 704, 284), (284, 704, 187), (704, 700, 187), (718, 719, 890, 889), (759, 758, 909, 910), (705, 288, 704), (722, 803, 914, 928), (787, 762, 940, 913), (747, 748, 937, 936), (789, 732, 896, 880), (745, 744, 902, 903), (717, 718, 889, 888), (707, 708, 288), (751, 787, 913, 921), (803, 747, 936, 914), (741, 783, 917, 920), (709, 190, 701), (204, 293, 706), (293, 294, 706), (706, 294, 707), (294, 295, 707), (707, 295, 708), (295, 296, 708), (708, 296, 709), (296, 297, 709), (709, 297, 190), (297, 191, 190), (205, 298, 293), (298, 299, 293), (293, 299, 294), (299, 640, 294), (294, 640, 295), (640, 641, 295), (295, 641, 296), (641, 302, 296), (296, 302, 297), (302, 303, 297), (297, 303, 191), (303, 192, 191), (206, 164, 298), (164, 163, 298), (298, 163, 299), (163, 162, 299), (299, 162, 640), (641, 643, 302), (643, 160, 302), (302, 160, 303), (160, 159, 303), (303, 159, 192), (159, 6, 192), (186, 199, 11), (187, 304, 186), (700, 305, 187), (701, 307, 700), (190, 310, 701), (191, 314, 190), (192, 319, 191), (186, 304, 199), (304, 198, 199), (187, 305, 304), (305, 306, 304), (304, 306, 198), (306, 197, 198), (700, 307, 305), (307, 308, 305), (305, 308, 306), (308, 309, 306), (306, 309, 197), (309, 196, 197), (701, 310, 307), (310, 311, 307), (307, 311, 308), (311, 312, 308), (308, 312, 309), (312, 313, 309), (309, 313, 196), (313, 195, 196), (190, 314, 310), (314, 315, 310), (310, 315, 311), (315, 316, 311), (311, 316, 312), (316, 317, 312), (312, 317, 313), (317, 318, 313), (313, 318, 195), (318, 194, 195), (191, 319, 314), (319, 320, 314), (314, 320, 315), (320, 321, 315), (315, 321, 316), (321, 322, 316), (316, 322, 317), (322, 323, 317), (317, 323, 318), (323, 324, 318), (318, 324, 194), (324, 193, 194), (192, 158, 319), (158, 157, 319), (319, 157, 320), (157, 156, 320), (320, 156, 321), (156, 155, 321), (321, 155, 322), (155, 154, 322), (322, 154, 323), (154, 153, 323), (323, 153, 324), (153, 152, 324), (324, 152, 193), (152, 10, 193), (95, 185, 10), (94, 325, 95), (93, 326, 94), (92, 328, 93), (91, 331, 92), (90, 335, 91), (89, 340, 90), (95, 325, 185), (325, 184, 185), (94, 326, 325), (326, 327, 325), (325, 327, 184), (327, 183, 184), (93, 328, 326), (328, 329, 326), (326, 329, 327), (329, 330, 327), (327, 330, 183), (330, 182, 183), (92, 331, 328), (331, 332, 328), (328, 332, 329), (332, 333, 329), (329, 333, 330), (333, 334, 330), (330, 334, 182), (334, 181, 182), (91, 335, 331), (335, 336, 331), (331, 336, 332), (336, 337, 332), (332, 337, 333), (337, 338, 333), (333, 338, 334), (338, 339, 334), (334, 339, 181), (339, 180, 181), (90, 340, 335), (340, 341, 335), (335, 341, 336), (341, 342, 336), (336, 342, 337), (342, 343, 337), (337, 343, 338), (343, 344, 338), (338, 344, 339), (344, 345, 339), (339, 345, 180), (345, 179, 180), (89, 144, 340), (144, 143, 340), (340, 143, 341), (143, 142, 341), (341, 142, 342), (142, 141, 342), (342, 141, 343), (141, 140, 343), (343, 140, 344), (140, 139, 344), (344, 139, 345), (139, 138, 345), (345, 138, 179), (138, 9, 179), (151, 178, 9), (150, 346, 151), (149, 347, 150), (148, 349, 149), (147, 352, 148), (146, 356, 147), (145, 361, 146), (151, 346, 178), (346, 177, 178), (150, 347, 346), (347, 348, 346), (346, 348, 177), (348, 176, 177), (149, 349, 347), (349, 350, 347), (347, 350, 348), (350, 351, 348), (348, 351, 176), (351, 175, 176), (148, 352, 349), (352, 353, 349), (349, 353, 350), (353, 354, 350), (350, 354, 351), (354, 355, 351), (351, 355, 175), (355, 174, 175), (147, 356, 352), (356, 357, 352), (352, 357, 353), (357, 358, 353), (353, 358, 354), (358, 359, 354), (354, 359, 355), (359, 360, 355), (355, 360, 174), (360, 173, 174), (146, 361, 356), (361, 362, 356), (356, 362, 357), (362, 363, 357), (357, 363, 358), (363, 364, 358), (358, 364, 359), (364, 365, 359), (359, 365, 360), (365, 366, 360), (360, 366, 173), (366, 172, 173), (145, 130, 361), (130, 129, 361), (361, 129, 362), (129, 128, 362), (362, 128, 363), (128, 127, 363), (363, 127, 364), (127, 126, 364), (364, 126, 365), (126, 125, 365), (365, 125, 366), (125, 124, 366), (366, 124, 172), (124, 8, 172), (137, 171, 8), (136, 367, 137), (135, 368, 136), (134, 370, 135), (133, 373, 134), (132, 377, 133), (131, 382, 132), (137, 367, 171), (367, 170, 171), (136, 368, 367), (368, 369, 367), (367, 369, 170), (369, 169, 170), (135, 370, 368), (370, 371, 368), (368, 371, 369), (371, 372, 369), (369, 372, 169), (372, 168, 169), (134, 373, 370), (373, 374, 370), (370, 374, 371), (374, 375, 371), (371, 375, 372), (375, 376, 372), (372, 376, 168), (376, 167, 168), (133, 377, 373), (377, 378, 373), (373, 378, 374), (378, 379, 374), (374, 379, 375), (379, 380, 375), (375, 380, 376), (380, 381, 376), (376, 381, 167), (381, 166, 167), (132, 382, 377), (382, 383, 377), (377, 383, 378), (383, 384, 378), (378, 384, 379), (384, 385, 379), (379, 385, 380), (385, 386, 380), (380, 386, 381), (386, 387, 381), (381, 387, 166), (387, 165, 166), (131, 116, 382), (116, 115, 382), (382, 115, 383), (115, 114, 383), (383, 114, 384), (114, 113, 384), (384, 113, 385), (113, 112, 385), (385, 112, 386), (112, 111, 386), (386, 111, 387), (111, 110, 387), (387, 110, 165), (110, 7, 165), (123, 164, 7), (122, 388, 123), (121, 389, 122), (120, 391, 121), (119, 394, 120), (118, 398, 119), (117, 403, 118), (123, 388, 164), (388, 163, 164), (122, 389, 388), (389, 390, 388), (388, 390, 163), (390, 162, 163), (121, 391, 389), (391, 392, 389), (389, 392, 390), (392, 393, 390), (390, 393, 162), (120, 394, 391), (394, 395, 391), (391, 395, 392), (395, 396, 392), (392, 396, 393), (396, 644, 393), (119, 398, 394), (398, 399, 394), (394, 399, 395), (399, 400, 395), (395, 400, 396), (400, 401, 396), (396, 401, 644), (401, 402, 644), (644, 402, 643), (402, 160, 643), (118, 403, 398), (403, 404, 398), (398, 404, 399), (404, 405, 399), (399, 405, 400), (405, 406, 400), (400, 406, 401), (406, 407, 401), (401, 407, 402), (407, 408, 402), (402, 408, 160), (408, 159, 160), (117, 102, 403), (102, 101, 403), (403, 101, 404), (101, 100, 404), (404, 100, 405), (100, 99, 405), (405, 99, 406), (99, 98, 406), (406, 98, 407), (98, 97, 407), (407, 97, 408), (97, 96, 408), (408, 96, 159), (96, 6, 159), (109, 158, 6), (108, 409, 109), (107, 410, 108), (106, 412, 107), (105, 415, 106), (104, 419, 105), (103, 424, 104), (109, 409, 158), (409, 157, 158), (108, 410, 409), (410, 411, 409), (409, 411, 157), (411, 156, 157), (107, 412, 410), (412, 413, 410), (410, 413, 411), (413, 414, 411), (411, 414, 156), (414, 155, 156), (106, 415, 412), (415, 416, 412), (412, 416, 413), (416, 417, 413), (413, 417, 414), (417, 418, 414), (414, 418, 155), (418, 154, 155), (105, 419, 415), (419, 420, 415), (415, 420, 416), (420, 421, 416), (416, 421, 417), (421, 422, 417), (417, 422, 418), (422, 423, 418), (418, 423, 154), (423, 153, 154), (104, 424, 419), (424, 425, 419), (419, 425, 420), (425, 426, 420), (420, 426, 421), (426, 427, 421), (421, 427, 422), (427, 428, 422), (422, 428, 423), (428, 429, 423), (423, 429, 153), (429, 152, 153), (103, 88, 424), (88, 87, 424), (424, 87, 425), (87, 86, 425), (425, 86, 426), (86, 85, 426), (426, 85, 427), (85, 84, 427), (427, 84, 428), (84, 83, 428), (428, 83, 429), (83, 82, 429), (429, 82, 152), (82, 10, 152), (138, 151, 9), (139, 430, 138), (140, 431, 139), (141, 433, 140), (142, 436, 141), (143, 440, 142), (144, 445, 143), (138, 430, 151), (430, 150, 151), (139, 431, 430), (431, 432, 430), (430, 432, 150), (432, 149, 150), (140, 433, 431), (433, 434, 431), (431, 434, 432), (434, 435, 432), (432, 435, 149), (435, 148, 149), (141, 436, 433), (436, 437, 433), (433, 437, 434), (437, 438, 434), (434, 438, 435), (438, 439, 435), (435, 439, 148), (439, 147, 148), (142, 440, 436), (440, 441, 436), (436, 441, 437), (441, 442, 437), (437, 442, 438), (442, 443, 438), (438, 443, 439), (443, 444, 439), (439, 444, 147), (444, 146, 147), (143, 445, 440), (445, 446, 440), (440, 446, 441), (446, 447, 441), (441, 447, 442), (447, 448, 442), (442, 448, 443), (448, 449, 443), (443, 449, 444), (449, 450, 444), (444, 450, 146), (450, 145, 146), (144, 81, 445), (81, 80, 445), (445, 80, 446), (80, 79, 446), (446, 79, 447), (79, 78, 447), (447, 78, 448), (78, 77, 448), (448, 77, 449), (77, 76, 449), (449, 76, 450), (76, 75, 450), (450, 75, 145), (75, 4, 145), (124, 137, 8), (125, 451, 124), (126, 452, 125), (127, 454, 126), (128, 457, 127), (129, 461, 128), (130, 466, 129), (124, 451, 137), (451, 136, 137), (125, 452, 451), (452, 453, 451), (451, 453, 136), (453, 135, 136), (126, 454, 452), (454, 455, 452), (452, 455, 453), (455, 456, 453), (453, 456, 135), (456, 134, 135), (127, 457, 454), (457, 458, 454), (454, 458, 455), (458, 459, 455), (455, 459, 456), (459, 460, 456), (456, 460, 134), (460, 133, 134), (128, 461, 457), (461, 462, 457), (457, 462, 458), (462, 463, 458), (458, 463, 459), (463, 464, 459), (459, 464, 460), (464, 465, 460), (460, 465, 133), (465, 132, 133), (129, 466, 461), (466, 467, 461), (461, 467, 462), (467, 468, 462), (462, 468, 463), (468, 469, 463), (463, 469, 464), (469, 470, 464), (464, 470, 465), (470, 471, 465), (465, 471, 132), (471, 131, 132), (130, 74, 466), (74, 73, 466), (466, 73, 467), (73, 72, 467), (467, 72, 468), (72, 71, 468), (468, 71, 469), (71, 70, 469), (469, 70, 470), (70, 69, 470), (470, 69, 471), (69, 68, 471), (471, 68, 131), (68, 3, 131), (110, 123, 7), (111, 472, 110), (112, 473, 111), (113, 475, 112), (114, 478, 113), (115, 482, 114), (116, 487, 115), (110, 472, 123), (472, 122, 123), (111, 473, 472), (473, 474, 472), (472, 474, 122), (474, 121, 122), (112, 475, 473), (475, 476, 473), (473, 476, 474), (476, 477, 474), (474, 477, 121), (477, 120, 121), (113, 478, 475), (478, 479, 475), (475, 479, 476), (479, 480, 476), (476, 480, 477), (480, 481, 477), (477, 481, 120), (481, 119, 120), (114, 482, 478), (482, 483, 478), (478, 483, 479), (483, 484, 479), (479, 484, 480), (484, 485, 480), (480, 485, 481), (485, 486, 481), (481, 486, 119), (486, 118, 119), (115, 487, 482), (487, 488, 482), (482, 488, 483), (488, 489, 483), (483, 489, 484), (489, 490, 484), (484, 490, 485), (490, 491, 485), (485, 491, 486), (491, 492, 486), (486, 492, 118), (492, 117, 118), (116, 60, 487), (60, 59, 487), (487, 59, 488), (59, 58, 488), (488, 58, 489), (58, 57, 489), (489, 57, 490), (57, 56, 490), (490, 56, 491), (56, 55, 491), (491, 55, 492), (55, 54, 492), (492, 54, 117), (54, 2, 117), (96, 109, 6), (97, 493, 96), (98, 494, 97), (99, 496, 98), (100, 499, 99), (101, 503, 100), (102, 508, 101), (96, 493, 109), (493, 108, 109), (97, 494, 493), (494, 495, 493), (493, 495, 108), (495, 107, 108), (98, 496, 494), (496, 497, 494), (494, 497, 495), (497, 498, 495), (495, 498, 107), (498, 106, 107), (99, 499, 496), (499, 500, 496), (496, 500, 497), (500, 501, 497), (497, 501, 498), (501, 502, 498), (498, 502, 106), (502, 105, 106), (100, 503, 499), (503, 504, 499), (499, 504, 500), (504, 505, 500), (500, 505, 501), (505, 506, 501), (501, 506, 502), (506, 507, 502), (502, 507, 105), (507, 104, 105), (101, 508, 503), (508, 509, 503), (503, 509, 504), (509, 510, 504), (504, 510, 505), (510, 511, 505), (505, 511, 506), (511, 512, 506), (506, 512, 507), (512, 513, 507), (507, 513, 104), (513, 103, 104), (102, 32, 508), (32, 31, 508), (508, 31, 509), (31, 30, 509), (509, 30, 510), (30, 29, 510), (510, 29, 511), (29, 28, 511), (511, 28, 512), (28, 27, 512), (512, 27, 513), (27, 26, 513), (513, 26, 103), (26, 1, 103), (82, 95, 10), (83, 514, 82), (84, 515, 83), (85, 517, 84), (86, 520, 85), (87, 524, 86), (88, 529, 87), (82, 514, 95), (514, 94, 95), (83, 515, 514), (515, 516, 514), (514, 516, 94), (516, 93, 94), (84, 517, 515), (517, 518, 515), (515, 518, 516), (518, 519, 516), (516, 519, 93), (519, 92, 93), (85, 520, 517), (520, 521, 517), (517, 521, 518), (521, 522, 518), (518, 522, 519), (522, 523, 519), (519, 523, 92), (523, 91, 92), (86, 524, 520), (524, 525, 520), (520, 525, 521), (525, 526, 521), (521, 526, 522), (526, 527, 522), (522, 527, 523), (527, 528, 523), (523, 528, 91), (528, 90, 91), (87, 529, 524), (529, 530, 524), (524, 530, 525), (530, 531, 525), (525, 531, 526), (531, 532, 526), (526, 532, 527), (532, 533, 527), (527, 533, 528), (533, 534, 528), (528, 534, 90), (534, 89, 90), (88, 39, 529), (39, 38, 529), (529, 38, 530), (38, 37, 530), (530, 37, 531), (37, 36, 531), (531, 36, 532), (36, 35, 532), (532, 35, 533), (35, 34, 533), (533, 34, 534), (34, 33, 534), (534, 33, 89), (33, 5, 89), (46, 81, 5), (45, 535, 46), (44, 536, 45), (43, 538, 44), (42, 541, 43), (41, 545, 42), (40, 550, 41), (46, 535, 81), (535, 80, 81), (45, 536, 535), (536, 537, 535), (535, 537, 80), (537, 79, 80), (44, 538, 536), (538, 539, 536), (536, 539, 537), (539, 540, 537), (537, 540, 79), (540, 78, 79), (43, 541, 538), (541, 542, 538), (538, 542, 539), (542, 543, 539), (539, 543, 540), (543, 544, 540), (540, 544, 78), (544, 77, 78), (42, 545, 541), (545, 546, 541), (541, 546, 542), (546, 547, 542), (542, 547, 543), (547, 548, 543), (543, 548, 544), (548, 549, 544), (544, 549, 77), (549, 76, 77), (41, 550, 545), (550, 551, 545), (545, 551, 546), (551, 552, 546), (546, 552, 547), (552, 553, 547), (547, 553, 548), (553, 554, 548), (548, 554, 549), (554, 555, 549), (549, 555, 76), (555, 75, 76), (40, 67, 550), (67, 66, 550), (550, 66, 551), (66, 65, 551), (551, 65, 552), (65, 64, 552), (552, 64, 553), (64, 63, 553), (553, 63, 554), (63, 62, 554), (554, 62, 555), (62, 61, 555), (555, 61, 75), (61, 4, 75), (61, 74, 4), (62, 556, 61), (63, 557, 62), (64, 559, 63), (65, 562, 64), (66, 566, 65), (67, 571, 66), (61, 556, 74), (556, 73, 74), (62, 557, 556), (557, 558, 556), (556, 558, 73), (558, 72, 73), (63, 559, 557), (559, 560, 557), (557, 560, 558), (560, 561, 558), (558, 561, 72), (561, 71, 72), (64, 562, 559), (562, 563, 559), (559, 563, 560), (563, 564, 560), (560, 564, 561), (564, 565, 561), (561, 565, 71), (565, 70, 71), (65, 566, 562), (566, 567, 562), (562, 567, 563), (567, 568, 563), (563, 568, 564), (568, 569, 564), (564, 569, 565), (569, 570, 565), (565, 570, 70), (570, 69, 70), (66, 571, 566), (571, 572, 566), (566, 572, 567), (572, 573, 567), (567, 573, 568), (573, 574, 568), (568, 574, 569), (574, 575, 569), (569, 575, 570), (575, 576, 570), (570, 576, 69), (576, 68, 69), (67, 53, 571), (53, 52, 571), (571, 52, 572), (52, 51, 572), (572, 51, 573), (51, 50, 573), (573, 50, 574), (50, 49, 574), (574, 49, 575), (49, 48, 575), (575, 48, 576), (48, 47, 576), (576, 47, 68), (47, 3, 68), (47, 60, 3), (48, 577, 47), (49, 578, 48), (50, 580, 49), (51, 583, 50), (52, 587, 51), (53, 592, 52), (47, 577, 60), (577, 59, 60), (48, 578, 577), (578, 579, 577), (577, 579, 59), (579, 58, 59), (49, 580, 578), (580, 581, 578), (578, 581, 579), (581, 582, 579), (579, 582, 58), (582, 57, 58), (50, 583, 580), (583, 584, 580), (580, 584, 581), (584, 585, 581), (581, 585, 582), (585, 586, 582), (582, 586, 57), (586, 56, 57), (51, 587, 583), (587, 588, 583), (583, 588, 584), (588, 589, 584), (584, 589, 585), (589, 590, 585), (585, 590, 586), (590, 591, 586), (586, 591, 56), (591, 55, 56), (52, 592, 587), (592, 593, 587), (587, 593, 588), (593, 594, 588), (588, 594, 589), (594, 595, 589), (589, 595, 590), (595, 596, 590), (590, 596, 591), (596, 597, 591), (591, 597, 55), (597, 54, 55), (53, 18, 592), (18, 17, 592), (592, 17, 593), (17, 16, 593), (593, 16, 594), (16, 15, 594), (594, 15, 595), (15, 14, 595), (595, 14, 596), (14, 13, 596), (596, 13, 597), (13, 12, 597), (597, 12, 54), (12, 2, 54), (33, 46, 5), (34, 598, 33), (35, 599, 34), (36, 601, 35), (37, 604, 36), (38, 608, 37), (39, 613, 38), (33, 598, 46), (598, 45, 46), (34, 599, 598), (599, 600, 598), (598, 600, 45), (600, 44, 45), (35, 601, 599), (601, 602, 599), (599, 602, 600), (602, 603, 600), (600, 603, 44), (603, 43, 44), (36, 604, 601), (604, 605, 601), (601, 605, 602), (605, 606, 602), (602, 606, 603), (606, 607, 603), (603, 607, 43), (607, 42, 43), (37, 608, 604), (608, 609, 604), (604, 609, 605), (609, 610, 605), (605, 610, 606), (610, 611, 606), (606, 611, 607), (611, 612, 607), (607, 612, 42), (612, 41, 42), (38, 613, 608), (613, 614, 608), (608, 614, 609), (614, 615, 609), (609, 615, 610), (615, 616, 610), (610, 616, 611), (616, 617, 611), (611, 617, 612), (617, 618, 612), (612, 618, 41), (618, 40, 41), (39, 25, 613), (25, 24, 613), (613, 24, 614), (24, 23, 614), (614, 23, 615), (23, 22, 615), (615, 22, 616), (22, 21, 616), (616, 21, 617), (21, 20, 617), (617, 20, 618), (20, 19, 618), (618, 19, 40), (19, 0, 40), (12, 32, 2), (13, 619, 12), (14, 620, 13), (15, 622, 14), (16, 625, 15), (17, 629, 16), (18, 634, 17), (12, 619, 32), (619, 31, 32), (13, 620, 619), (620, 621, 619), (619, 621, 31), (621, 30, 31), (14, 622, 620), (622, 623, 620), (620, 623, 621), (623, 624, 621), (621, 624, 30), (624, 29, 30), (15, 625, 622), (625, 626, 622), (622, 626, 623), (626, 627, 623), (623, 627, 624), (627, 628, 624), (624, 628, 29), (628, 28, 29), (16, 629, 625), (629, 630, 625), (625, 630, 626), (630, 631, 626), (626, 631, 627), (631, 632, 627), (627, 632, 628), (632, 633, 628), (628, 633, 28), (633, 27, 28), (17, 634, 629), (634, 635, 629), (629, 635, 630), (635, 636, 630), (630, 636, 631), (636, 637, 631), (631, 637, 632), (637, 638, 632), (632, 638, 633), (638, 639, 633), (633, 639, 27), (639, 26, 27), (18, 19, 634), (19, 20, 634), (634, 20, 635), (20, 21, 635), (635, 21, 636), (21, 22, 636), (636, 22, 637), (22, 23, 637), (637, 23, 638), (23, 24, 638), (638, 24, 639), (24, 25, 639), (639, 25, 26), (25, 1, 26), (300, 682, 683, 684, 670, 301, 641, 640), (642, 672, 687, 686, 685, 300, 640, 162), (301, 688, 689, 690, 674, 161, 643, 641), (161, 676, 693, 692, 691, 397, 644, 643), (645, 677, 696, 695, 694, 642, 162, 393), (397, 679, 699, 698, 697, 645, 393, 644), (649, 671, 301, 670), (673, 653, 672, 642), (657, 675, 161, 674), (675, 661, 676, 161), (678, 665, 677, 645), (680, 669, 679, 397), (681, 646, 682, 300), (646, 647, 683, 682), (647, 648, 684, 683), (648, 649, 670, 684), (650, 681, 300, 685), (651, 650, 685, 686), (652, 651, 686, 687), (653, 652, 687, 672), (671, 654, 688, 301), (654, 655, 689, 688), (655, 656, 690, 689), (656, 657, 674, 690), (658, 680, 397, 691), (659, 658, 691, 692), (660, 659, 692, 693), (661, 660, 693, 676), (662, 673, 642, 694), (663, 662, 694, 695), (664, 663, 695, 696), (665, 664, 696, 677), (666, 678, 645, 697), (667, 666, 697, 698), (668, 667, 698, 699), (669, 668, 699, 679), (661, 675, 849, 850), (656, 655, 863, 864), (668, 669, 853, 873), (675, 657, 848, 849), (655, 654, 862, 863), (667, 668, 873, 872), (188, 794, 795, 796, 797, 772, 189, 701, 700), (203, 774, 802, 801, 800, 799, 202, 702, 703), (286, 804, 805, 806, 807, 776, 188, 700, 704), (202, 808, 809, 810, 811, 778, 285, 705, 702), (290, 780, 815, 814, 813, 812, 289, 706, 707), (292, 782, 819, 818, 817, 816, 291, 708, 709), (285, 820, 821, 822, 823, 784, 710, 288, 705), (711, 786, 827, 826, 825, 824, 286, 704, 288), (289, 788, 831, 830, 829, 828, 203, 703, 706), (710, 832, 833, 834, 835, 790, 290, 707, 288), (291, 791, 839, 838, 837, 836, 711, 288, 708), (189, 840, 841, 842, 843, 793, 292, 709, 701), (716, 773, 189, 772), (775, 721, 774, 203), (726, 777, 188, 776), (731, 779, 285, 778), (781, 736, 780, 290), (783, 741, 782, 292), (746, 785, 710, 784), (787, 751, 786, 711), (789, 756, 788, 289), (761, 781, 290, 790), (792, 766, 791, 291), (771, 783, 292, 793), (777, 712, 794, 188), (712, 713, 795, 794), (713, 714, 796, 795), (714, 715, 797, 796), (715, 716, 772, 797), (717, 798, 202, 799), (718, 717, 799, 800), (719, 718, 800, 801), (720, 719, 801, 802), (721, 720, 802, 774), (803, 722, 804, 286), (722, 723, 805, 804), (723, 724, 806, 805), (724, 725, 807, 806), (725, 726, 776, 807), (798, 727, 808, 202), (727, 728, 809, 808), (728, 729, 810, 809), (729, 730, 811, 810), (730, 731, 778, 811), (732, 789, 289, 812), (733, 732, 812, 813), (734, 733, 813, 814), (735, 734, 814, 815), (736, 735, 815, 780), (737, 792, 291, 816), (738, 737, 816, 817), (739, 738, 817, 818), (740, 739, 818, 819), (741, 740, 819, 782), (779, 742, 820, 285), (742, 743, 821, 820), (743, 744, 822, 821), (744, 745, 823, 822), (745, 746, 784, 823), (747, 803, 286, 824), (748, 747, 824, 825), (749, 748, 825, 826), (750, 749, 826, 827), (751, 750, 827, 786), (752, 775, 203, 828), (753, 752, 828, 829), (754, 753, 829, 830), (755, 754, 830, 831), (756, 755, 831, 788), (785, 757, 832, 710), (757, 758, 833, 832), (758, 759, 834, 833), (759, 760, 835, 834), (760, 761, 790, 835), (762, 787, 711, 836), (763, 762, 836, 837), (764, 763, 837, 838), (765, 764, 838, 839), (766, 765, 839, 791), (773, 767, 840, 189), (767, 768, 841, 840), (768, 769, 842, 841), (769, 770, 843, 842), (770, 771, 793, 843), (847, 874, 855, 859, 860, 861, 846), (855, 874, 845, 844, 858, 857, 856), (874, 849, 848, 864, 863, 862, 845), (852, 874, 847, 868, 869, 870, 851), (852, 871, 872, 873, 853, 854, 874), (854, 865, 866, 867, 850, 849, 874), (657, 656, 864, 848), (665, 678, 852, 851), (680, 658, 865, 854), (669, 680, 854, 853), (658, 659, 866, 865), (646, 681, 855, 856), (659, 660, 867, 866), (647, 646, 856, 857), (660, 661, 850, 867), (648, 647, 857, 858), (673, 662, 868, 847), (649, 648, 858, 844), (662, 663, 869, 868), (681, 650, 859, 855), (663, 664, 870, 869), (650, 651, 860, 859), (664, 665, 851, 870), (651, 652, 861, 860), (678, 666, 871, 852), (652, 653, 846, 861), (671, 649, 844, 845), (666, 667, 872, 871), (654, 671, 845, 862), (653, 673, 847, 846), (875, 876, 878, 888, 889, 890, 891, 882), (878, 876, 879, 883, 895, 894, 893, 892), (876, 877, 885, 903, 902, 901, 900, 879), (875, 904, 905, 906, 907, 886, 880, 876), (880, 896, 897, 898, 899, 884, 881, 876), (876, 881, 887, 911, 910, 909, 908, 877), (785, 746, 885, 877), (732, 733, 897, 896), (760, 759, 910, 911), (719, 720, 891, 890), (733, 734, 898, 897), (761, 760, 911, 887), (720, 721, 882, 891), (756, 789, 880, 886), (734, 735, 899, 898), (781, 761, 887, 881), (735, 736, 884, 899), (775, 752, 904, 875), (752, 753, 905, 904), (727, 798, 878, 892), (753, 754, 906, 905), (721, 775, 875, 882), (728, 727, 892, 893), (754, 755, 907, 906), (742, 779, 879, 900), (729, 728, 893, 894), (755, 756, 886, 907), (743, 742, 900, 901), (779, 731, 883, 879), (730, 729, 894, 895), (757, 785, 877, 908), (798, 717, 888, 878), (744, 743, 901, 902), (736, 781, 881, 884), (731, 730, 895, 883), (758, 757, 908, 909), (913, 287, 914, 936, 937, 938, 939, 921), (914, 287, 915, 919, 931, 930, 929, 928), (287, 912, 918, 927, 926, 925, 924, 915), (913, 940, 941, 942, 943, 922, 916, 287), (916, 932, 933, 934, 935, 920, 917, 287), (287, 917, 923, 947, 946, 945, 944, 912), (748, 749, 938, 937), (762, 763, 941, 940), (723, 722, 928, 929), (749, 750, 939, 938), (766, 792, 916, 922), (792, 737, 932, 916), (763, 764, 942, 941), (724, 723, 929, 930), (750, 751, 921, 939), (783, 771, 923, 917), (737, 738, 933, 932), (764, 765, 943, 942), (725, 724, 930, 931), (712, 777, 915, 924), (738, 739, 934, 933), (765, 766, 922, 943), (726, 725, 931, 919), (713, 712, 924, 925), (739, 740, 935, 934), (767, 773, 912, 944), (773, 716, 918, 912), (714, 713, 925, 926), (740, 741, 920, 935), (768, 767, 944, 945), (715, 714, 926, 927), (769, 768, 945, 946), (777, 726, 919, 915), (716, 715, 927, 918), (770, 769, 946, 947), (771, 770, 947, 923)])
me_icosphere_001.polygons.foreach_set('use_smooth', [True] * 1502)
me_icosphere_001.materials.append(mat_bowlingball)
me_icosphere_001.use_remesh_preserve_volume = False
me_icosphere_001.use_remesh_preserve_attributes = False
me_icosphere_001.use_mirror_vertex_groups = False
me_icosphere_001.update()

# ---- objects
ob_bowling_ball = bpy.data.objects.new('Bowling Ball', me_icosphere_001)
ob_lamp = bpy.data.objects.new('Lamp', light_lamp)
ob_camera = bpy.data.objects.new('Camera', cam_camera)

# ---- transforms, parenting, visibility, modifiers, constraints
ob_bowling_ball.location = (0.0, 0.0, 0.0)
ob_bowling_ball.scale = (0.83, 0.83, 0.83)
ob_bowling_ball.lineart.crease_threshold = 0.0
ob_lamp.location = (4.076, 1.005, 5.904)
ob_lamp.rotation_euler = (0.6503, 0.05522, 1.866)
ob_lamp.lock_rotations_4d = False
ob_lamp.empty_display_type = 'ARROWS'
ob_lamp.color = (0.0, 0.0, 0.0, 0.0)
ob_lamp.lineart.crease_threshold = 0.0
ob_camera.location = (7.481, -6.508, 5.344)
ob_camera.rotation_euler = (1.109, 0.0, 0.8149)
ob_camera.lock_rotations_4d = False
ob_camera.empty_display_type = 'ARROWS'
ob_camera.color = (0.0, 0.0, 0.0, 0.0)
ob_camera.display_type = 'WIRE'
ob_camera.lineart.crease_threshold = 0.0

# ---- collection membership
col_collection_1.objects.link(ob_bowling_ball)
col_collection_1.objects.link(ob_lamp)
col_collection_1.objects.link(ob_camera)

# ---- scene / render settings (as saved in the file)
scene.camera = ob_camera
scene.frame_start = 1; scene.frame_end = 250; scene.frame_set(1)
scene.render.engine = 'BLENDER_EEVEE_NEXT'
scene.render.resolution_percentage = 50
scene.render.dither_intensity = 0.0
scene.cycles.use_denoising = False
scene.cycles.samples = 128
scene.cycles.sampling_pattern = 'TABULATED_SOBOL'
scene.cycles.light_sampling_threshold = 0.0
scene.cycles.use_adaptive_sampling = False
scene.cycles.use_light_tree = False
scene.cycles.blur_glossy = 0.0
scene.cycles.sample_clamp_indirect = 0.0
scene.view_settings.view_transform = 'Standard'
bpy.context.view_layer.update()
